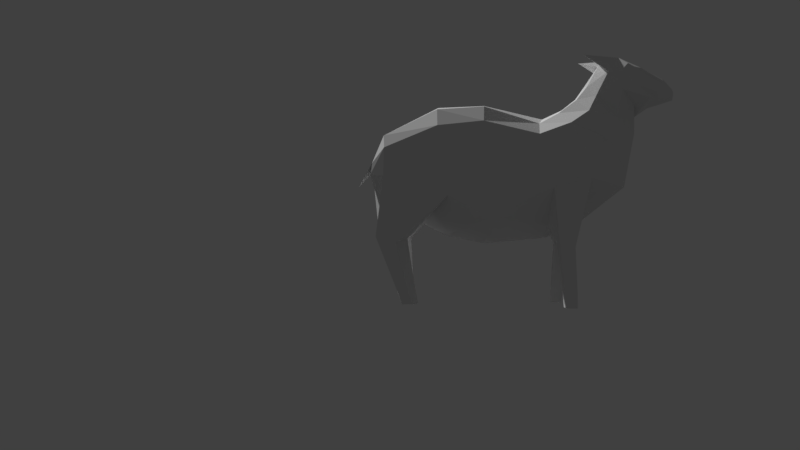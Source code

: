 # Source: Sheep_PROPER_rig_v2_no_anim.blend  (saved by Blender 2.78.0; exported with 4.5.12 LTS)
import bpy
from mathutils import Matrix  # noqa: F401  (used for matrix-valued properties, if any)

bpy.ops.wm.read_factory_settings(use_empty=True)
scene = bpy.context.scene
scene.name = 'Scene'

# ---- collections
col_collection_1 = bpy.data.collections.new('Collection 1'); scene.collection.children.link(col_collection_1)

# ---- world
world_world = bpy.data.worlds.new('World'); scene.world = world_world
world_world.color = (0.05088, 0.05088, 0.05088)
world_world.use_sun_shadow = False
world_world.sun_shadow_jitter_overblur = 0.0
world_world.cycles.sampling_method = 'MANUAL'

# ---- cameras
cam_camera_001 = bpy.data.cameras.new('Camera.001')
cam_camera_001.clip_end = 100.0
cam_camera_001.lens = 35.0
cam_camera_001.sensor_width = 32.0
cam_camera_001.sensor_height = 18.0
cam_camera_001.display_size = 2.0
cam_camera_001.dof.focus_distance = 0.0
cam_camera_001.dof.aperture_fstop = 128.0
cam_camera_001.dof.aperture_blades = 6

# ---- meshes
me_plane = bpy.data.meshes.new('Plane')
me_plane.from_pydata([(-0.6045, -2.27, -0.2926), (0.07007, -2.489, -0.2926), (-0.7496, -1.464, -0.6163), (-0.03058, -1.108, -0.6163), (-0.8425, -2.401, -0.2398), (-1.169, -1.605, -0.6939), (-1.066, -2.574, -0.1393), (-1.642, -1.722, -0.1859), (-1.2, -2.743, -0.08626), (-1.753, -2.141, -0.2142), (0.6502, -2.461, -0.2926), (0.4855, -1.419, -0.6163), (1.325, -2.151, -0.2107), (1.447, -1.444, -0.0872), (1.478, -1.81, -0.1668), (-1.347, -3.013, -0.06506), (-1.775, -2.512, -0.1039), (-1.584, -3.092, -0.1015), (-1.944, -2.575, -0.2638), (-2.113, -2.822, -0.09621), (-2.056, -2.58, -0.1447), (-2.228, -2.703, -0.06695), (-2.215, -2.602, -0.06695), (-0.5951, -2.119, -0.5563), (0.07007, -2.285, -0.5563), (-0.9697, -2.253, -0.5563), (-1.19, -2.409, -0.4194), (-1.289, -2.603, -0.2926), (0.6313, -2.235, -0.5563), (1.302, -1.989, -0.3697), (1.499, -1.669, -0.1629), (-1.436, -2.899, -0.2926), (-1.603, -2.921, -0.2926), (-2.101, -2.757, -0.1663), (-2.225, -2.657, -0.06695), (0.07007, -1.767, -0.7119), (0.7145, -1.786, -0.6476), (1.312, -1.619, -0.3867), (-0.6709, -1.722, -0.735), (-1.111, -1.897, -0.7409), (-1.431, -2.055, -0.3965), (-1.526, -2.332, -0.2926), (-1.609, -2.678, -0.2926), (-1.804, -2.715, -0.2926), (-2.078, -2.658, -0.1663), (-2.22, -2.629, -0.06695), (-1.132, -3.102, -0.298), (-1.848, -2.957, -0.1434), (-2.107, -2.789, -0.1663), (-1.677, -3.004, -0.2281), (-1.786, -2.88, -0.2553), (-1.757, -2.966, -0.1981), (-1.09, -1.393, -0.2326), (-0.7271, -1.006, -0.2736), (1.143, -0.8045, -0.4868), (1.021, -0.8546, -0.2717), (1.4, -0.8847, -0.4228), (1.384, -0.9908, -0.2612), (1.038, -0.05065, -0.4569), (0.9718, -0.05072, -0.3736), (1.138, -0.05632, -0.4011), (1.172, -0.04591, -0.3496), (-0.8378, -0.7722, -0.5331), (-1.021, -0.7609, -0.5114), (-0.9999, -0.7909, -0.36), (-0.8187, -0.799, -0.3499), (-0.7973, -0.03198, -0.4861), (-0.9335, -0.02033, -0.501), (-0.9169, -0.02417, -0.3561), (-0.7826, -0.03541, -0.3486), (-0.7863, -0.2156, -0.3426), (-0.8023, -0.2119, -0.4914), (-0.9496, -0.1993, -0.4939), (-0.9317, -0.2034, -0.3507), (1.073, -0.1928, -0.4648), (0.9946, -0.2027, -0.3536), (1.206, -0.1914, -0.4073), (1.229, -0.2301, -0.3324), (-0.6547, -2.352, -4.242e-12), (0.07007, -2.532, -2.075e-12), (-0.6824, -0.8671, -2.045e-11), (0.07007, -0.7962, -1.519e-11), (-0.8971, -2.464, -6.658e-12), (-1.027, -0.9904, -3.553e-15), (-1.066, -2.597, -7.418e-12), (-1.665, -1.498, -7.446e-12), (-1.167, -2.743, -8.143e-12), (-1.776, -2.105, -9.834e-12), (0.6502, -2.515, -1.563e-13), (0.5592, -0.8974, -4.615e-12), (1.297, -2.172, 2.16e-12), (1.319, -1.291, 2.657e-12), (1.67, -1.515, 2.629e-12), (1.417, -1.574, 2.643e-12), (-1.347, -3.013, -9.592e-12), (-1.781, -2.363, -1.109e-11), (-1.584, -3.092, -1.222e-11), (-1.944, -2.477, -1.267e-11), (-2.113, -2.822, -1.332e-11), (-2.056, -2.51, -1.296e-11), (-2.258, -2.678, -1.257e-11), (-2.248, -2.571, -1.255e-11), (-0.6045, -2.27, 0.2926), (0.07007, -2.489, 0.2926), (-0.7654, -1.479, 0.6163), (-0.03058, -1.108, 0.6163), (-0.8425, -2.401, 0.2398), (-1.193, -1.585, 0.6939), (-1.066, -2.574, 0.1393), (-1.642, -1.722, 0.1859), (-1.2, -2.743, 0.08626), (-1.753, -2.141, 0.2142), (0.6502, -2.461, 0.2926), (0.4963, -1.388, 0.6163), (1.325, -2.151, 0.2107), (1.456, -1.465, 0.0872), (1.478, -1.81, 0.1668), (-1.347, -3.013, 0.06506), (-1.775, -2.512, 0.1039), (-1.584, -3.092, 0.1015), (-1.944, -2.575, 0.2638), (-2.113, -2.822, 0.09621), (-2.056, -2.58, 0.1447), (-2.228, -2.703, 0.06695), (-2.215, -2.602, 0.06695), (-0.5951, -1.978, -4.299e-12), (0.07007, -2.144, -1.322e-12), (-0.9697, -2.112, -2.217e-12), (-1.19, -2.312, -3.119e-12), (-1.289, -2.603, -4.015e-12), (0.6313, -2.094, 1.968e-12), (1.302, -1.989, 2.252e-12), (1.441, -1.753, 2.21e-12), (-1.436, -2.899, -7.304e-12), (-1.659, -2.964, -1.317e-11), (-2.101, -2.757, -1.377e-11), (-2.258, -2.626, -1.261e-11), (-0.5951, -2.119, 0.5563), (0.07007, -2.285, 0.5563), (-0.9697, -2.253, 0.5563), (-1.19, -2.409, 0.4194), (-1.289, -2.603, 0.2926), (0.6313, -2.235, 0.5563), (1.302, -1.989, 0.3697), (1.499, -1.669, 0.1629), (-1.436, -2.899, 0.2926), (-1.603, -2.921, 0.2926), (-2.101, -2.757, 0.1663), (-2.225, -2.657, 0.06695), (0.07007, -1.456, -8.946e-12), (0.5945, -1.484, 1.421e-14), (1.311, -1.633, 2.089e-12), (1.429, -1.661, 2.444e-12), (0.07007, -1.767, 0.7119), (0.7051, -1.767, 0.6476), (1.311, -1.633, 0.3867), (-0.5769, -1.411, -1.253e-11), (-1.111, -1.586, -4.299e-12), (-1.431, -1.805, -5.848e-12), (-1.526, -2.332, -6.736e-12), (-1.609, -2.678, -1.305e-11), (-1.804, -2.715, -1.467e-11), (-2.078, -2.631, -1.388e-11), (-2.253, -2.598, -1.258e-11), (-0.6709, -1.722, 0.735), (-1.111, -1.897, 0.7409), (-1.431, -2.055, 0.3965), (-1.526, -2.332, 0.2926), (-1.609, -2.678, 0.2926), (-1.804, -2.715, 0.2926), (-2.078, -2.658, 0.1663), (-2.22, -2.629, 0.06695), (-1.132, -3.102, 0.298), (-1.848, -2.957, 0.1434), (-2.107, -2.789, 0.1663), (-1.677, -3.004, 0.2281), (-1.786, -2.88, 0.2553), (-1.757, -2.966, 0.1981), (-1.098, -1.378, 0.2326), (-0.7019, -1.025, 0.2736), (1.143, -0.8045, 0.4856), (1.02, -0.8546, 0.2705), (1.4, -0.8845, 0.4216), (1.384, -0.9907, 0.26), (0.9464, -0.05473, 0.4557), (0.8801, -0.05874, 0.3724), (1.047, -0.05447, 0.3999), (1.08, -0.04207, 0.3484), (-0.8376, -0.7722, 0.5319), (-1.021, -0.7608, 0.5102), (-0.9997, -0.7909, 0.3588), (-0.8186, -0.7991, 0.3487), (-0.9119, -0.02576, 0.4849), (-1.049, -0.02647, 0.4998), (-1.032, -0.02879, 0.3549), (-0.8968, -0.02784, 0.3475), (-0.8843, -0.2076, 0.3415), (-0.9005, -0.2054, 0.4902), (-1.048, -0.2061, 0.4927), (-1.03, -0.2086, 0.3495), (0.9898, -0.1945, 0.4636), (0.9118, -0.2091, 0.3524), (1.122, -0.1853, 0.4061), (1.147, -0.2226, 0.3312)], [], [(38, 2, 3, 35), (38, 39, 5, 2), (39, 40, 7, 5), (40, 41, 9, 7), (24, 28, 10, 1), (28, 29, 12, 10), (29, 30, 14, 12), (41, 42, 16, 9), (42, 43, 18, 16), (43, 44, 20, 18), (44, 45, 22, 20), (152, 13, 93), (86, 8, 6, 84), (96, 17, 15, 94), (80, 53, 52, 83), (90, 12, 14, 92), (82, 4, 0, 78), (93, 13, 91), (79, 1, 10, 88), (97, 18, 20, 99), (89, 11, 3, 81), (98, 19, 47, 17, 96), (83, 52, 5, 7, 85), (87, 9, 16, 95), (78, 0, 1, 79), (136, 34, 21, 100), (84, 6, 4, 82), (94, 15, 8, 86), (88, 10, 12, 90), (99, 20, 22, 101), (81, 3, 2, 53, 80), (91, 13, 11, 89), (100, 21, 19, 98), (85, 7, 9, 87), (95, 16, 18, 97), (163, 45, 34, 136), (92, 14, 30, 132), (19, 21, 34, 33, 48), (51, 48, 33, 50), (32, 46, 17, 49), (8, 15, 31, 27), (37, 13, 30, 29), (36, 37, 29, 28), (35, 36, 28, 24), (6, 8, 27, 26), (4, 6, 26, 25), (0, 4, 25, 23), (0, 23, 24, 1), (3, 11, 36, 35), (11, 55, 54, 36), (101, 22, 45, 163), (132, 30, 13, 152), (33, 34, 45, 44), (32, 50, 33, 44, 43), (31, 32, 43, 42), (27, 31, 42, 41), (26, 27, 41, 40), (25, 26, 40, 39), (23, 25, 39, 38), (23, 38, 35, 24), (17, 47, 51, 49), (31, 46, 32), (15, 46, 31), (17, 46, 15), (47, 19, 48, 51), (49, 51, 50, 32), (75, 59, 58, 74), (2, 62, 65, 53), (36, 54, 56, 37), (13, 57, 55, 11), (37, 56, 57, 13), (59, 61, 60, 58), (74, 58, 60, 76), (76, 60, 61, 77), (77, 61, 59, 75), (71, 66, 69, 70), (52, 64, 63, 5), (53, 65, 64, 52), (5, 63, 62, 2), (69, 66, 67, 68), (72, 67, 66, 71), (70, 69, 68, 73), (73, 68, 67, 72), (64, 73, 72, 63), (65, 70, 73, 64), (63, 72, 71, 62), (62, 71, 70, 65), (57, 77, 75, 55), (56, 76, 77, 57), (54, 74, 76, 56), (55, 75, 74, 54), (156, 80, 81, 149), (156, 157, 83, 80), (157, 158, 85, 83), (158, 159, 87, 85), (126, 130, 88, 79), (130, 131, 90, 88), (131, 132, 92, 90), (159, 160, 95, 87), (160, 161, 97, 95), (161, 162, 99, 97), (162, 163, 101, 99), (164, 153, 105, 104), (164, 104, 107, 165), (165, 107, 109, 166), (166, 109, 111, 167), (138, 103, 112, 142), (142, 112, 114, 143), (143, 114, 116, 144), (167, 111, 118, 168), (168, 118, 120, 169), (169, 120, 122, 170), (170, 122, 124, 171), (152, 93, 115), (86, 84, 108, 110), (96, 94, 117, 119), (80, 83, 178, 179), (90, 92, 116, 114), (82, 78, 102, 106), (93, 91, 115), (79, 88, 112, 103), (97, 99, 122, 120), (89, 81, 105, 113), (98, 96, 119, 173, 121), (83, 85, 109, 107, 178), (87, 95, 118, 111), (78, 79, 103, 102), (136, 100, 123, 148), (84, 82, 106, 108), (94, 86, 110, 117), (88, 90, 114, 112), (99, 101, 124, 122), (81, 80, 179, 104, 105), (91, 89, 113, 115), (100, 98, 121, 123), (85, 87, 111, 109), (95, 97, 120, 118), (163, 136, 148, 171), (92, 132, 144, 116), (121, 174, 147, 148, 123), (177, 176, 147, 174), (146, 175, 119, 172), (110, 141, 145, 117), (155, 143, 144, 115), (154, 142, 143, 155), (153, 138, 142, 154), (108, 140, 141, 110), (106, 139, 140, 108), (102, 137, 139, 106), (102, 103, 138, 137), (98, 100, 136, 135), (96, 98, 135, 134), (94, 96, 134, 133), (86, 94, 133, 129), (151, 152, 132, 131), (150, 151, 131, 130), (149, 150, 130, 126), (84, 86, 129, 128), (82, 84, 128, 127), (78, 82, 127, 125), (78, 125, 126, 79), (81, 89, 150, 149), (89, 91, 151, 150), (91, 93, 152, 151), (105, 153, 154, 113), (113, 154, 180, 181), (101, 163, 171, 124), (132, 152, 115, 144), (147, 170, 171, 148), (146, 169, 170, 147, 176), (145, 168, 169, 146), (141, 167, 168, 145), (140, 166, 167, 141), (139, 165, 166, 140), (137, 164, 165, 139), (137, 138, 153, 164), (135, 136, 163, 162), (134, 135, 162, 161), (133, 134, 161, 160), (129, 133, 160, 159), (128, 129, 159, 158), (127, 128, 158, 157), (125, 127, 157, 156), (125, 156, 149, 126), (119, 175, 177, 173), (145, 146, 172), (117, 145, 172), (119, 117, 172), (173, 177, 174, 121), (175, 146, 176, 177), (201, 200, 184, 185), (104, 179, 191, 188), (154, 155, 182, 180), (115, 113, 181, 183), (155, 115, 183, 182), (185, 184, 186, 187), (200, 202, 186, 184), (202, 203, 187, 186), (203, 201, 185, 187), (197, 196, 195, 192), (178, 107, 189, 190), (179, 178, 190, 191), (107, 104, 188, 189), (195, 194, 193, 192), (198, 197, 192, 193), (196, 199, 194, 195), (199, 198, 193, 194), (190, 189, 198, 199), (191, 190, 199, 196), (189, 188, 197, 198), (188, 191, 196, 197), (183, 181, 201, 203), (182, 183, 203, 202), (180, 182, 202, 200), (181, 180, 200, 201)])
_uv = me_plane.uv_layers.new(name='UVMap')
_uv.uv.foreach_set('vector', [0.2786, 0.8986, 0.2786, 0.8986, 0.2786, 0.8986, 0.2786, 0.8986, 0.2589, 0.9651, 0.2589, 0.9651, 0.2589, 0.9651, 0.2589, 0.9651, 0.2786, 0.8986, 0.2786, 0.8986, 0.2786, 0.8986, 0.2786, 0.8986, 0.2786, 0.8986, 0.2786, 0.8986, 0.2786, 0.8986, 0.2786, 0.8986, 0.281, 0.9823, 0.281, 0.9823, 0.281, 0.9823, 0.281, 0.9823, 0.2786, 0.8986, 0.2786, 0.8986, 0.2786, 0.8986, 0.2786, 0.8986, 0.281, 0.9823, 0.281, 0.9823, 0.281, 0.9823, 0.281, 0.9823, 0.2786, 0.8986, 0.2786, 0.8986, 0.2786, 0.8986, 0.2786, 0.8986, 0.2786, 0.8986, 0.2786, 0.8986, 0.2786, 0.8986, 0.2786, 0.8986, 0.2786, 0.8986, 0.2786, 0.8986, 0.2786, 0.8986, 0.2786, 0.8986, 0.2121, 0.911, 0.2121, 0.911, 0.2121, 0.911, 0.2121, 0.911, 0.2786, 0.8986, 0.2786, 0.8986, 0.2786, 0.8986, 0.2786, 0.8986, 0.2786, 0.8986, 0.2786, 0.8986, 0.2786, 0.8986, 0.2786, 0.8986, 0.2786, 0.8986, 0.2786, 0.8986, 0.2786, 0.8986, 0.2195, 0.9774, 0.2195, 0.9774, 0.2195, 0.9774, 0.2195, 0.9774, 0.3622, 0.8986, 0.3622, 0.8986, 0.3622, 0.8986, 0.3622, 0.8986, 0.2786, 0.8986, 0.2786, 0.8986, 0.2786, 0.8986, 0.2786, 0.8986, 0.2786, 0.8986, 0.2786, 0.8986, 0.2786, 0.8986, 0.2786, 0.8986, 0.2786, 0.8986, 0.2786, 0.8986, 0.2786, 0.8986, 0.2786, 0.8986, 0.2786, 0.8986, 0.2786, 0.8986, 0.2786, 0.8986, 0.2195, 0.9774, 0.2195, 0.9774, 0.2195, 0.9774, 0.2195, 0.9774, 0.2786, 0.8986, 0.2786, 0.8986, 0.2786, 0.8986, 0.2786, 0.8986, 0.2786, 0.8986, 0.2195, 0.9774, 0.2195, 0.9774, 0.2195, 0.9774, 0.2195, 0.9774, 0.2195, 0.9774, 0.2786, 0.8986, 0.2786, 0.8986, 0.2786, 0.8986, 0.2786, 0.8986, 0.281, 0.9823, 0.281, 0.9823, 0.281, 0.9823, 0.281, 0.9823, 0.2121, 0.911, 0.2121, 0.911, 0.2121, 0.911, 0.2121, 0.911, 0.281, 0.9823, 0.281, 0.9823, 0.281, 0.9823, 0.281, 0.9823, 0.2786, 0.8986, 0.2786, 0.8986, 0.2786, 0.8986, 0.2786, 0.8986, 0.281, 0.9823, 0.281, 0.9823, 0.281, 0.9823, 0.281, 0.9823, 0.2121, 0.911, 0.2121, 0.911, 0.2121, 0.911, 0.2121, 0.911, 0.2195, 0.9774, 0.2195, 0.9774, 0.2195, 0.9774, 0.2195, 0.9774, 0.2195, 0.9774, 0.2195, 0.9774, 0.2195, 0.9774, 0.2195, 0.9774, 0.2195, 0.9774, 0.2121, 0.911, 0.2121, 0.911, 0.2121, 0.911, 0.2121, 0.911, 0.2786, 0.8986, 0.2786, 0.8986, 0.2786, 0.8986, 0.2786, 0.8986, 0.2786, 0.8986, 0.2786, 0.8986, 0.2786, 0.8986, 0.2786, 0.8986, 0.2121, 0.911, 0.2121, 0.911, 0.2121, 0.911, 0.2121, 0.911, 0.3622, 0.8986, 0.3622, 0.8986, 0.3622, 0.8986, 0.3622, 0.8986, 0.2121, 0.911, 0.2121, 0.911, 0.2121, 0.911, 0.2121, 0.911, 0.2121, 0.911, 0.2786, 0.8986, 0.2786, 0.8986, 0.2786, 0.8986, 0.2786, 0.8986, 0.2761, 0.9799, 0.2761, 0.9799, 0.2761, 0.9799, 0.2761, 0.9799, 0.281, 0.9823, 0.281, 0.9823, 0.281, 0.9823, 0.281, 0.9823, 0.2786, 0.8986, 0.2786, 0.8986, 0.2786, 0.8986, 0.2786, 0.8986, 0.281, 0.9823, 0.281, 0.9823, 0.281, 0.9823, 0.281, 0.9823, 0.2786, 0.8986, 0.2786, 0.8986, 0.2786, 0.8986, 0.2786, 0.8986, 0.2786, 0.8986, 0.2786, 0.8986, 0.2786, 0.8986, 0.2786, 0.8986, 0.2786, 0.8986, 0.2786, 0.8986, 0.2786, 0.8986, 0.2786, 0.8986, 0.281, 0.9823, 0.281, 0.9823, 0.281, 0.9823, 0.281, 0.9823, 0.2786, 0.8986, 0.2786, 0.8986, 0.2786, 0.8986, 0.2786, 0.8986, 0.2589, 0.9651, 0.2589, 0.9651, 0.2589, 0.9651, 0.2589, 0.9651, 0.2786, 0.8986, 0.2786, 0.8986, 0.2786, 0.8986, 0.2786, 0.8986, 0.2121, 0.911, 0.2121, 0.911, 0.2121, 0.911, 0.2121, 0.911, 0.2786, 0.8986, 0.2786, 0.8986, 0.2786, 0.8986, 0.2786, 0.8986, 0.2121, 0.911, 0.2121, 0.911, 0.2121, 0.911, 0.2121, 0.911, 0.2786, 0.8986, 0.2786, 0.8986, 0.2786, 0.8986, 0.2786, 0.8986, 0.2786, 0.8986, 0.2786, 0.8986, 0.2786, 0.8986, 0.2786, 0.8986, 0.2786, 0.8986, 0.2786, 0.8986, 0.2786, 0.8986, 0.2786, 0.8986, 0.2786, 0.8986, 0.281, 0.9823, 0.281, 0.9823, 0.281, 0.9823, 0.281, 0.9823, 0.281, 0.9823, 0.281, 0.9823, 0.281, 0.9823, 0.281, 0.9823, 0.2786, 0.8986, 0.2786, 0.8986, 0.2786, 0.8986, 0.2786, 0.8986, 0.281, 0.9823, 0.281, 0.9823, 0.281, 0.9823, 0.281, 0.9823, 0.2786, 0.8986, 0.2786, 0.8986, 0.2786, 0.8986, 0.2786, 0.8986, 0.2786, 0.8986, 0.2786, 0.8986, 0.2786, 0.8986, 0.2786, 0.8986, 0.2786, 0.8986, 0.2786, 0.8986, 0.2786, 0.8986, 0.2786, 0.8986, 0.2786, 0.8986, 0.2786, 0.8986, 0.2786, 0.8986, 0.2786, 0.8986, 0.2786, 0.8986, 0.3352, 0.906, 0.3352, 0.906, 0.3352, 0.906, 0.3352, 0.906, 0.3376, 0.906, 0.3376, 0.906, 0.3376, 0.906, 0.3376, 0.906, 0.2786, 0.8986, 0.2786, 0.8986, 0.2786, 0.8986, 0.2786, 0.8986, 0.2786, 0.8986, 0.2786, 0.8986, 0.2786, 0.8986, 0.2786, 0.8986, 0.2786, 0.8986, 0.2786, 0.8986, 0.2786, 0.8986, 0.2786, 0.8986, 0.2786, 0.8986, 0.2786, 0.8986, 0.2786, 0.8986, 0.2786, 0.8986, 0.3376, 0.906, 0.3376, 0.906, 0.3376, 0.906, 0.3376, 0.906, 0.3376, 0.906, 0.3376, 0.906, 0.3376, 0.906, 0.3376, 0.906, 0.3376, 0.906, 0.3376, 0.906, 0.3376, 0.906, 0.3376, 0.906, 0.3376, 0.906, 0.3376, 0.906, 0.3376, 0.906, 0.3376, 0.906, 0.3376, 0.906, 0.3376, 0.906, 0.3376, 0.906, 0.3376, 0.906, 0.2786, 0.8986, 0.2786, 0.8986, 0.2786, 0.8986, 0.2786, 0.8986, 0.2786, 0.8986, 0.2786, 0.8986, 0.2786, 0.8986, 0.2786, 0.8986, 0.2786, 0.8986, 0.2786, 0.8986, 0.2786, 0.8986, 0.2786, 0.8986, 0.3376, 0.906, 0.3376, 0.906, 0.3376, 0.906, 0.3376, 0.906, 0.3376, 0.906, 0.3376, 0.906, 0.3376, 0.906, 0.3376, 0.906, 0.3376, 0.906, 0.3376, 0.906, 0.3376, 0.906, 0.3376, 0.906, 0.3376, 0.906, 0.3376, 0.906, 0.3376, 0.906, 0.3376, 0.906, 0.2786, 0.8986, 0.2786, 0.8986, 0.2786, 0.8986, 0.2786, 0.8986, 0.2786, 0.8986, 0.2786, 0.8986, 0.2786, 0.8986, 0.2786, 0.8986, 0.2786, 0.8986, 0.2786, 0.8986, 0.2786, 0.8986, 0.2786, 0.8986, 0.2786, 0.8986, 0.2786, 0.8986, 0.2786, 0.8986, 0.2786, 0.8986, 0.2786, 0.8986, 0.2786, 0.8986, 0.2786, 0.8986, 0.2786, 0.8986, 0.2786, 0.8986, 0.2786, 0.8986, 0.2786, 0.8986, 0.2786, 0.8986, 0.2786, 0.8986, 0.2786, 0.8986, 0.2786, 0.8986, 0.2786, 0.8986, 0.2786, 0.8986, 0.2786, 0.8986, 0.2786, 0.8986, 0.2786, 0.8986, 0.2786, 0.8986, 0.2786, 0.8986, 0.2786, 0.8986, 0.2786, 0.8986, 0.2786, 0.8986, 0.2786, 0.8986, 0.2786, 0.8986, 0.2786, 0.8986, 0.2786, 0.8986, 0.2786, 0.8986, 0.2786, 0.8986, 0.2786, 0.8986, 0.2786, 0.8986, 0.2786, 0.8986, 0.2786, 0.8986, 0.2786, 0.8986, 0.2786, 0.8986, 0.2786, 0.8986, 0.2786, 0.8986, 0.2786, 0.8986, 0.2786, 0.8986, 0.2786, 0.8986, 0.2786, 0.8986, 0.2786, 0.8986, 0.2786, 0.8986, 0.2786, 0.8986, 0.2786, 0.8986, 0.2786, 0.8986, 0.2786, 0.8986, 0.2786, 0.8986, 0.2786, 0.8986, 0.2786, 0.8986, 0.2786, 0.8986, 0.2786, 0.8986, 0.2786, 0.8986, 0.2786, 0.8986, 0.2786, 0.8986, 0.2786, 0.8986, 0.2786, 0.8986, 0.2786, 0.8986, 0.2121, 0.911, 0.2121, 0.911, 0.2121, 0.911, 0.2121, 0.911, 0.2786, 0.9602, 0.2786, 0.9602, 0.2786, 0.9602, 0.2786, 0.9602, 0.2786, 0.8986, 0.2786, 0.8986, 0.2786, 0.8986, 0.2786, 0.8986, 0.2786, 0.9602, 0.2786, 0.9602, 0.2786, 0.9602, 0.2786, 0.9602, 0.2786, 0.8986, 0.2786, 0.8986, 0.2786, 0.8986, 0.2786, 0.8986, 0.2786, 0.8986, 0.2786, 0.8986, 0.2786, 0.8986, 0.2786, 0.8986, 0.2786, 0.9602, 0.2786, 0.9602, 0.2786, 0.9602, 0.2786, 0.9602, 0.2786, 0.8986, 0.2786, 0.8986, 0.2786, 0.8986, 0.2786, 0.8986, 0.2786, 0.8986, 0.2786, 0.8986, 0.2786, 0.8986, 0.2786, 0.8986, 0.2786, 0.8986, 0.2786, 0.8986, 0.2786, 0.8986, 0.2786, 0.8986, 0.2786, 0.8986, 0.2786, 0.8986, 0.2786, 0.8986, 0.2786, 0.8986, 0.2121, 0.911, 0.2121, 0.911, 0.2121, 0.911, 0.2121, 0.911, 0.2786, 0.8986, 0.2786, 0.8986, 0.2786, 0.8986, 0.2786, 0.9602, 0.2786, 0.9602, 0.2786, 0.9602, 0.2786, 0.9602, 0.2786, 0.8986, 0.2786, 0.8986, 0.2786, 0.8986, 0.2786, 0.8986, 0.2195, 0.9774, 0.2195, 0.9774, 0.2195, 0.9774, 0.2195, 0.9774, 0.3622, 0.8986, 0.3622, 0.8986, 0.3622, 0.8986, 0.3622, 0.8986, 0.2786, 0.9602, 0.2786, 0.9602, 0.2786, 0.9602, 0.2786, 0.9602, 0.2786, 0.8986, 0.2786, 0.8986, 0.2786, 0.8986, 0.2786, 0.9602, 0.2786, 0.9602, 0.2786, 0.9602, 0.2786, 0.9602, 0.2786, 0.8986, 0.2786, 0.8986, 0.2786, 0.8986, 0.2786, 0.8986, 0.2195, 0.9774, 0.2195, 0.9774, 0.2195, 0.9774, 0.2195, 0.9774, 0.2786, 0.8986, 0.2786, 0.8986, 0.2786, 0.8986, 0.2786, 0.8986, 0.2786, 0.8986, 0.2195, 0.9774, 0.2195, 0.9774, 0.2195, 0.9774, 0.2195, 0.9774, 0.2195, 0.9774, 0.2786, 0.8986, 0.2786, 0.8986, 0.2786, 0.8986, 0.2786, 0.8986, 0.2786, 0.8986, 0.2786, 0.8986, 0.2786, 0.8986, 0.2786, 0.8986, 0.2121, 0.911, 0.2121, 0.911, 0.2121, 0.911, 0.2121, 0.911, 0.2786, 0.8986, 0.2786, 0.8986, 0.2786, 0.8986, 0.2786, 0.8986, 0.2786, 0.8986, 0.2786, 0.8986, 0.2786, 0.8986, 0.2786, 0.8986, 0.2786, 0.8986, 0.2786, 0.8986, 0.2786, 0.8986, 0.2786, 0.8986, 0.2121, 0.911, 0.2121, 0.911, 0.2121, 0.911, 0.2121, 0.911, 0.2195, 0.9774, 0.2195, 0.9774, 0.2195, 0.9774, 0.2195, 0.9774, 0.2195, 0.9774, 0.2195, 0.9774, 0.2195, 0.9774, 0.2195, 0.9774, 0.2195, 0.9774, 0.2121, 0.911, 0.2121, 0.911, 0.2121, 0.911, 0.2121, 0.911, 0.2786, 0.8986, 0.2786, 0.8986, 0.2786, 0.8986, 0.2786, 0.8986, 0.2786, 0.8986, 0.2786, 0.8986, 0.2786, 0.8986, 0.2786, 0.8986, 0.2121, 0.911, 0.2121, 0.911, 0.2121, 0.911, 0.2121, 0.911, 0.3622, 0.8986, 0.3622, 0.8986, 0.3622, 0.8986, 0.3622, 0.8986, 0.2244, 0.911, 0.2244, 0.911, 0.2244, 0.911, 0.2244, 0.911, 0.2244, 0.911, 0.2786, 0.8986, 0.2786, 0.8986, 0.2786, 0.8986, 0.2786, 0.8986, 0.2761, 0.9799, 0.2761, 0.9799, 0.2761, 0.9799, 0.2761, 0.9799, 0.2786, 0.9602, 0.2786, 0.9602, 0.2786, 0.9602, 0.2786, 0.9602, 0.2786, 0.9602, 0.2786, 0.9602, 0.2786, 0.9602, 0.2786, 0.9602, 0.2786, 0.8986, 0.2786, 0.8986, 0.2786, 0.8986, 0.2786, 0.8986, 0.2786, 0.9602, 0.2786, 0.9602, 0.2786, 0.9602, 0.2786, 0.9602, 0.2786, 0.8986, 0.2786, 0.8986, 0.2786, 0.8986, 0.2786, 0.8986, 0.2786, 0.9602, 0.2786, 0.9602, 0.2786, 0.9602, 0.2786, 0.9602, 0.2786, 0.8986, 0.2786, 0.8986, 0.2786, 0.8986, 0.2786, 0.8986, 0.2786, 0.9602, 0.2786, 0.9602, 0.2786, 0.9602, 0.2786, 0.9602, 0.2121, 0.911, 0.2121, 0.911, 0.2121, 0.911, 0.2121, 0.911, 0.2786, 0.8986, 0.2786, 0.8986, 0.2786, 0.8986, 0.2786, 0.8986, 0.2786, 0.8986, 0.2786, 0.8986, 0.2786, 0.8986, 0.2786, 0.8986, 0.2786, 0.8986, 0.2786, 0.8986, 0.2786, 0.8986, 0.2786, 0.8986, 0.2786, 0.8986, 0.2786, 0.8986, 0.2786, 0.8986, 0.2786, 0.8986, 0.2786, 0.8986, 0.2786, 0.8986, 0.2786, 0.8986, 0.2786, 0.8986, 0.2786, 0.8986, 0.2786, 0.8986, 0.2786, 0.8986, 0.2786, 0.8986, 0.2786, 0.8986, 0.2786, 0.8986, 0.2786, 0.8986, 0.2786, 0.8986, 0.2786, 0.8986, 0.2786, 0.8986, 0.2786, 0.8986, 0.2786, 0.8986, 0.2786, 0.8986, 0.2786, 0.8986, 0.2786, 0.8986, 0.2786, 0.8986, 0.2786, 0.8986, 0.2786, 0.8986, 0.2786, 0.8986, 0.2786, 0.8986, 0.2786, 0.8986, 0.2786, 0.8986, 0.2786, 0.8986, 0.2786, 0.8986, 0.2786, 0.8986, 0.2786, 0.8986, 0.2786, 0.8986, 0.2786, 0.8986, 0.2786, 0.8986, 0.2786, 0.8986, 0.2786, 0.8986, 0.2786, 0.8986, 0.2786, 0.8986, 0.2786, 0.8986, 0.2786, 0.8986, 0.2786, 0.8986, 0.2786, 0.8986, 0.2786, 0.8986, 0.2786, 0.8986, 0.2786, 0.8986, 0.2121, 0.911, 0.2121, 0.911, 0.2121, 0.911, 0.2121, 0.911, 0.2786, 0.8986, 0.2786, 0.8986, 0.2786, 0.8986, 0.2786, 0.8986, 0.2121, 0.911, 0.2121, 0.911, 0.2121, 0.911, 0.2121, 0.911, 0.2786, 0.8986, 0.2786, 0.8986, 0.2786, 0.8986, 0.2786, 0.8986, 0.2786, 0.8986, 0.2786, 0.8986, 0.2786, 0.8986, 0.2786, 0.8986, 0.2786, 0.8986, 0.2786, 0.8986, 0.2786, 0.8986, 0.2786, 0.8986, 0.2786, 0.8986, 0.2786, 0.9602, 0.2786, 0.9602, 0.2786, 0.9602, 0.2786, 0.9602, 0.2786, 0.8986, 0.2786, 0.8986, 0.2786, 0.8986, 0.2786, 0.8986, 0.2786, 0.9602, 0.2786, 0.9602, 0.2786, 0.9602, 0.2786, 0.9602, 0.2786, 0.8986, 0.2786, 0.8986, 0.2786, 0.8986, 0.2786, 0.8986, 0.2121, 0.911, 0.2121, 0.911, 0.2121, 0.911, 0.2121, 0.911, 0.2786, 0.8986, 0.2786, 0.8986, 0.2786, 0.8986, 0.2786, 0.8986, 0.2786, 0.8986, 0.2786, 0.8986, 0.2786, 0.8986, 0.2786, 0.8986, 0.2786, 0.8986, 0.2786, 0.8986, 0.2786, 0.8986, 0.2786, 0.8986, 0.2786, 0.8986, 0.2786, 0.8986, 0.2786, 0.8986, 0.2786, 0.8986, 0.2786, 0.8986, 0.2786, 0.8986, 0.2786, 0.8986, 0.2786, 0.8986, 0.2786, 0.8986, 0.2786, 0.8986, 0.2786, 0.8986, 0.2786, 0.8986, 0.2786, 0.8986, 0.2786, 0.8986, 0.2786, 0.8986, 0.2786, 0.8986, 0.2786, 0.8986, 0.2786, 0.8986, 0.2786, 0.8986, 0.2786, 0.8986, 0.2786, 0.8986, 0.2786, 0.8986, 0.2786, 0.8986, 0.2786, 0.8986, 0.2786, 0.8986, 0.2786, 0.8986, 0.2786, 0.8986, 0.2786, 0.8986, 0.2786, 0.8986, 0.2786, 0.8986, 0.2786, 0.8986, 0.2786, 0.8986, 0.2786, 0.8986, 0.345, 0.9085, 0.345, 0.9085, 0.345, 0.9085, 0.345, 0.9085, 0.3376, 0.906, 0.3376, 0.906, 0.3376, 0.906, 0.3376, 0.906, 0.2786, 0.8986, 0.2786, 0.8986, 0.2786, 0.8986, 0.2786, 0.8986, 0.2786, 0.9602, 0.2786, 0.9602, 0.2786, 0.9602, 0.2786, 0.9602, 0.2786, 0.8986, 0.2786, 0.8986, 0.2786, 0.8986, 0.2786, 0.8986, 0.2786, 0.8986, 0.2786, 0.8986, 0.2786, 0.8986, 0.2786, 0.8986, 0.3376, 0.906, 0.3376, 0.906, 0.3376, 0.906, 0.3376, 0.906, 0.3376, 0.906, 0.3376, 0.906, 0.3376, 0.906, 0.3376, 0.906, 0.3376, 0.906, 0.3376, 0.906, 0.3376, 0.906, 0.3376, 0.906, 0.3376, 0.906, 0.3376, 0.906, 0.3376, 0.906, 0.3376, 0.906, 0.3376, 0.906, 0.3376, 0.906, 0.3376, 0.906, 0.3376, 0.906, 0.2786, 0.8986, 0.2786, 0.8986, 0.2786, 0.8986, 0.2786, 0.8986, 0.2786, 0.8986, 0.2786, 0.8986, 0.2786, 0.8986, 0.2786, 0.8986, 0.2786, 0.8986, 0.2786, 0.8986, 0.2786, 0.8986, 0.2786, 0.8986, 0.3376, 0.906, 0.3376, 0.906, 0.3376, 0.906, 0.3376, 0.906, 0.3376, 0.906, 0.3376, 0.906, 0.3376, 0.906, 0.3376, 0.906, 0.3376, 0.906, 0.3376, 0.906, 0.3376, 0.906, 0.3376, 0.906, 0.3376, 0.906, 0.3376, 0.906, 0.3376, 0.906, 0.3376, 0.906, 0.2786, 0.8986, 0.2786, 0.8986, 0.2786, 0.8986, 0.2786, 0.8986, 0.2786, 0.8986, 0.2786, 0.8986, 0.2786, 0.8986, 0.2786, 0.8986, 0.2786, 0.8986, 0.2786, 0.8986, 0.2786, 0.8986, 0.2786, 0.8986, 0.2786, 0.8986, 0.2786, 0.8986, 0.2786, 0.8986, 0.2786, 0.8986, 0.2786, 0.8986, 0.2786, 0.8986, 0.2786, 0.8986, 0.2786, 0.8986, 0.2786, 0.8986, 0.2786, 0.8986, 0.2786, 0.8986, 0.2786, 0.8986, 0.2786, 0.8986, 0.2786, 0.8986, 0.2786, 0.8986, 0.2786, 0.8986, 0.2786, 0.8986, 0.2786, 0.8986, 0.2786, 0.8986, 0.2786, 0.8986])
me_plane.materials.append(None)
me_plane.use_remesh_preserve_volume = False
me_plane.use_remesh_preserve_attributes = False
me_plane.use_mirror_vertex_groups = False
me_plane.update()
arm_armature = bpy.data.armatures.new('Armature')  # bones are not reproduced

# ---- objects
ob_armature = bpy.data.objects.new('Armature', arm_armature)
ob_sheep = bpy.data.objects.new('Sheep', me_plane)
ob_camera = bpy.data.objects.new('Camera', cam_camera_001)

# ---- transforms, parenting, visibility, modifiers, constraints
ob_armature.location = (0.0, 0.0, 0.0)
ob_armature.scale = (0.7507, 0.7507, 0.7507)
ob_armature.hide_viewport = True
ob_armature.lineart.crease_threshold = 0.0
ob_sheep.parent = ob_armature
ob_sheep.matrix_parent_inverse = Matrix(((1.332, 0.0, 0.0, 0.0), (0.0, 1.332, 0.0, 0.0), (0.0, 0.0, 1.332, 0.0), (0.0, 0.0, 0.0, 1.0)))
ob_sheep.location = (0.0, 0.0, 0.0)
ob_sheep.rotation_euler = (-1.571, 0.0, 0.0)
ob_sheep.lineart.crease_threshold = 0.0
_vg = ob_sheep.vertex_groups.new(name='Tail')
for _i, _w in zip([0, 1, 3, 10, 11, 12, 13, 14, 23, 24, 28, 29, 30, 35, 36, 37, 38, 54, 55, 56, 57, 78, 79, 81, 88, 89, 90, 91, 92, 93, 102, 103, 105, 112, 113, 114, 115, 116, 126, 130, 131, 132, 137, 138, 142, 143, 144, 149, 150, 151, 152, 153, 154, 155, 183], [0.02528, 0.1184, 0.02957, 0.2373, 0.05871, 0.2628, 0.05264, 0.2092, 0.02565, 0.09978, 0.1588, 0.1816, 0.1868, 0.06618, 0.07933, 0.09559, 0.001504, 0.0117, 0.02024, 0.02647, 0.03841, 0.00601, 0.1255, 1.127e-41, 0.3309, 0.03737, 0.3452, 0.04649, 0.09862, 0.1708, 0.03051, 0.1218, 4.622e-10, 0.2368, 0.0549, 0.2596, 0.09678, 0.2029, 0.1046, 0.7139, 0.425, 0.2885, 0.026, 0.1009, 0.1522, 0.1787, 0.1788, 0.1387, 0.5125, 0.2037, 0.2209, 4.171e-11, 0.0764, 0.07965, 0.02048]): _vg.add([_i], _w, 'REPLACE')
_vg = ob_sheep.vertex_groups.new(name='Body')
for _i, _w in zip([0, 1, 2, 3, 4, 5, 6, 7, 8, 9, 10, 11, 12, 14, 15, 17, 23, 24, 25, 26, 27, 28, 29, 30, 31, 32, 35, 36, 38, 39, 40, 41, 42, 46, 49, 50, 52, 53, 62, 63, 64, 65, 68, 72, 73, 78, 79, 80, 81, 82, 83, 84, 85, 86, 87, 88, 89, 90, 94, 102, 103, 105, 106, 107, 108, 109, 110, 111, 112, 113, 114, 116, 117, 125, 126, 127, 130, 131, 132, 137, 138, 139, 140, 141, 142, 143, 144, 145, 146, 149, 150, 151, 152, 153, 154, 156, 157, 158, 164, 165, 166, 167, 168, 172, 179, 188, 189, 190, 191], [0.1803, 0.2319, 0.01999, 0.05953, 0.1199, 1.764e-09, 0.06443, 0.01031, 0.0298, 0.006561, 0.1302, 0.03199, 0.0472, 0.01815, 0.02453, 0.004434, 0.1166, 0.1558, 0.07935, 0.05977, 0.04473, 0.1013, 0.03082, 0.007964, 0.0459, 0.02484, 0.08642, 0.03965, 0.06101, 0.02931, 0.023, 0.02217, 0.01726, 0.04056, 0.008813, 0.001335, 0.0, 0.0, 0.0, 0.0, 0.0, 0.0, 0.0, 0.0, 0.0, 0.2957, 0.341, 0.07991, 0.006945, 0.1189, 0.0, 0.05535, 0.008135, 0.01667, 4.065e-05, 0.1451, 0.0001857, 0.04627, 0.008917, 0.1948, 0.2411, 0.01974, 0.1308, 0.002813, 0.06924, 0.008321, 0.02926, 0.01002, 0.1312, 0.02422, 0.04614, 0.01612, 0.00898, 0.9936, 0.7466, 0.02407, 0.1121, 0.02644, 0.015, 0.1237, 0.1624, 0.08801, 0.06773, 0.04846, 0.09861, 0.02977, 0.005442, 0.01141, 0.003124, 0.5413, 0.1276, 0.01021, 0.006879, 0.07955, 0.03753, 0.2097, 0.04828, 0.01457, 0.0476, 0.04586, 0.03615, 0.02919, 0.009224, 0.01296, 0.0, 0.0, 0.0, 0.0, 0.0]): _vg.add([_i], _w, 'REPLACE')
_vg = ob_sheep.vertex_groups.new(name='Neck')
for _i, _w in zip([0, 1, 2, 3, 4, 5, 6, 7, 8, 9, 10, 11, 13, 15, 16, 17, 18, 19, 20, 21, 22, 23, 24, 25, 26, 27, 28, 29, 31, 32, 33, 34, 35, 37, 38, 39, 40, 41, 42, 43, 44, 45, 46, 47, 48, 49, 50, 51, 52, 53, 55, 62, 65, 66, 67, 68, 69, 70, 71, 72, 73, 78, 79, 80, 82, 83, 84, 85, 86, 87, 88, 91, 93, 94, 95, 96, 97, 98, 99, 100, 101, 102, 103, 104, 106, 107, 108, 109, 110, 111, 112, 115, 117, 118, 119, 120, 121, 122, 123, 124, 125, 126, 127, 128, 129, 130, 133, 134, 135, 136, 137, 138, 139, 140, 141, 142, 143, 145, 146, 147, 148, 149, 150, 153, 155, 156, 157, 158, 159, 160, 161, 162, 163, 164, 165, 166, 167, 168, 169, 170, 171, 172, 173, 174, 175, 176, 177, 178, 179, 180, 181, 182, 183, 189, 190, 191, 202, 203], [9.459e-09, 1.671e-05, 0.08218, 0.0, 0.2908, 0.08102, 0.397, 0.08248, 0.4361, 0.08247, 0.02405, 0.0, 0.0, 1.189e-24, 0.08144, 5.05e-15, 8.887e-33, 0.0001591, 1.218e-33, 0.0004341, 4.315e-07, 0.08247, 0.008867, 0.05378, 0.2324, 0.292, 0.02143, 0.0, 1.647e-11, 6.045e-12, 6.277e-05, 0.0001791, 0.04988, 0.0, 0.08247, 0.08247, 0.2055, 0.199, 3.867e-05, 2.81e-14, 2.795e-16, 1.026e-05, 3.396e-07, 7.736e-10, 2.817e-05, 1.623e-16, 2.189e-15, 1.972e-18, 0.03671, 0.07888, 0.0, 0.0, 0.04325, 0.0, 0.0, 0.0, 0.0, 0.0, 0.0, 0.06653, 0.0, 0.09885, 9.672e-06, 0.0, 0.4471, 0.07218, 0.5195, 0.08247, 0.5239, 0.08247, 0.009069, 0.0, 0.0, 1.48e-21, 0.08247, 2.006e-10, 0.08078, 0.009495, 7.584e-22, 0.000229, 1.989e-08, 4.641e-05, 3.194e-08, 0.08246, 0.3202, 0.1878, 0.424, 0.08259, 0.4525, 0.08247, 0.0006876, 0.0, 4.556e-17, 0.02048, 2.669e-07, 0.08247, 0.002137, 2.213e-20, 0.00108, 8.514e-11, 0.0, 0.0, 0.9271, 0.7959, 0.9988, 0.0, 6.892e-17, 7.152e-06, 2.346e-05, 1.012e-06, 0.08247, 1.163e-09, 0.08248, 0.2062, 0.2062, 2.682e-05, 0.0, 5.244e-13, 1.457e-12, 1.59e-11, 3.957e-06, 0.0, 0.0, 5.084e-07, 0.0, 0.0, 0.03605, 0.08259, 0.4859, 1.218e-09, 2.033e-08, 4.214e-21, 1.196e-07, 0.02843, 0.3504, 0.1291, 0.08247, 3.577e-07, 4.071e-18, 1.896e-12, 1.715e-08, 0.04936, 7.756e-08, 2.113e-08, 1.115e-07, 1.228e-09, 2.489e-06, 0.08117, 0.04337, 0.0, 0.0, 0.0, 0.0, 0.0, 0.0, 0.0, 0.0, 0.0]): _vg.add([_i], _w, 'REPLACE')
_vg = ob_sheep.vertex_groups.new(name='Head')
for _i, _w in zip([0, 1, 2, 3, 4, 5, 6, 7, 8, 9, 10, 11, 12, 13, 14, 15, 16, 17, 18, 19, 20, 21, 22, 23, 24, 25, 26, 27, 28, 29, 30, 31, 32, 33, 34, 35, 36, 37, 38, 39, 40, 41, 42, 43, 44, 45, 46, 47, 48, 49, 50, 51, 52, 53, 54, 55, 56, 57, 58, 59, 60, 61, 62, 63, 64, 65, 66, 67, 68, 69, 70, 71, 72, 73, 74, 75, 76, 77, 78, 79, 80, 81, 82, 83, 84, 85, 86, 87, 88, 89, 90, 91, 92, 93, 94, 95, 96, 97, 98, 99, 100, 101, 102, 103, 104, 105, 106, 107, 108, 109, 110, 111, 112, 113, 114, 115, 116, 117, 118, 119, 120, 121, 122, 123, 124, 125, 126, 127, 128, 129, 130, 131, 132, 133, 134, 135, 136, 137, 138, 139, 140, 141, 142, 143, 144, 145, 146, 147, 148, 149, 150, 151, 152, 153, 154, 155, 156, 157, 158, 159, 160, 161, 162, 163, 164, 165, 166, 167, 168, 169, 170, 171, 172, 173, 174, 175, 176, 177, 178, 179, 180, 181, 182, 183, 184, 185, 188, 189, 190, 191, 194, 195, 196, 200, 201, 203], [1.399e-14, 5.986e-12, 2.572e-09, 8.735e-09, 1.949e-13, 8.495e-10, 1.609e-22, 2.118e-06, 0.3948, 1.275e-13, 2.566e-08, 0.001791, 0.0, 0.0, 0.0, 0.5195, 0.5953, 0.6173, 0.6753, 0.797, 0.7314, 0.7906, 0.782, 2.45e-17, 3.947e-11, 1.433e-25, 4.103e-24, 0.006542, 2.786e-09, 0.0, 0.0, 0.5317, 0.5829, 0.7588, 0.787, 3.402e-14, 0.02062, 0.0, 1.03e-05, 3.315e-12, 2.566e-20, 5.928e-20, 0.5557, 0.6312, 0.7408, 0.7844, 0.5005, 0.6955, 0.7662, 0.6227, 0.6452, 0.6536, 1.717e-13, 5.508e-08, 0.0, 0.0, 0.0, 0.0, 0.0, 0.0, 0.0, 0.0, 1.089e-10, 1.52e-10, 9.216e-13, 0.002258, 0.0, 0.0, 0.0, 0.0, 0.0, 0.0, 0.0, 0.0, 0.0, 0.0, 0.0, 0.0, 2.108e-09, 1.278e-10, 0.0, 0.0, 2.884e-14, 0.0, 4.283e-18, 4.709e-09, 0.1417, 3.054e-11, 1.076e-07, 0.0, 0.0, 0.0, 0.0, 0.0, 0.5105, 0.1071, 0.6559, 0.7102, 0.8385, 0.7709, 0.7998, 0.796, 0.0001745, 2.841e-23, 0.0, 0.0, 9.87e-22, 3.781e-10, 5.523e-17, 1.233e-07, 0.1145, 3.017e-19, 1.394e-06, 0.0, 0.0, 0.0, 0.0, 0.5154, 0.5497, 0.6139, 0.6485, 0.7933, 0.72, 0.7882, 0.7795, 0.0, 1.336e-08, 0.0, 4.397e-08, 0.0, 0.0, 0.0, 0.0, 0.5112, 0.7809, 0.8915, 0.803, 2.319e-08, 9.704e-18, 5.424e-09, 8.684e-14, 3.805e-15, 1.463e-06, 0.0, 0.0, 0.5127, 0.5658, 0.7526, 0.7848, 0.0, 0.0, 0.0, 0.0, 7.877e-09, 0.0, 0.0, 0.0, 0.0238, 1.442e-11, 2.234e-17, 0.7777, 0.9279, 0.892, 0.7999, 1.315e-06, 1.675e-09, 1.341e-20, 8.734e-30, 0.5091, 0.6011, 0.7307, 0.7819, 0.4897, 0.6884, 0.7611, 0.6116, 0.6288, 0.6427, 0.03603, 0.0, 0.0, 0.0, 0.0, 0.0, 0.0, 0.0, 0.0, 0.0, 0.0, 0.0, 0.0, 0.0, 0.0, 0.0, 0.0, 0.0]): _vg.add([_i], _w, 'REPLACE')
_vg = ob_sheep.vertex_groups.new(name='BackUpper L')
for _i, _w in zip([0, 1, 2, 3, 4, 5, 7, 10, 11, 12, 13, 14, 23, 24, 25, 26, 28, 29, 30, 35, 36, 37, 38, 39, 40, 41, 52, 53, 54, 55, 56, 57, 58, 59, 60, 61, 62, 63, 64, 65, 68, 69, 70, 71, 72, 73, 74, 75, 76, 77, 78, 79, 80, 81, 82, 83, 84, 85, 88, 89, 90, 91, 92, 93, 102, 103, 104, 105, 106, 107, 108, 109, 112, 113, 114, 115, 116, 125, 126, 127, 128, 129, 130, 131, 132, 137, 138, 139, 140, 142, 143, 144, 149, 150, 151, 152, 153, 154, 155, 156, 157, 158, 159, 164, 165, 178, 179, 180, 181, 182, 183, 188, 190, 191, 192, 193, 194, 195, 196, 197, 198, 199], [0.0, 3.812e-18, 0.0, 9.692e-08, 0.0, 0.0, 0.0, 2.95e-28, 0.001993, 1.687e-10, 4.825e-06, 5.983e-07, 0.0, 6.379e-20, 0.0, 0.0, 1.38e-05, 4.024e-08, 1.118e-05, 7.461e-13, 7.199e-06, 5.336e-10, 0.0, 0.0, 0.0, 0.0, 0.0, 0.0, 1.98e-09, 3.02e-21, 1.041e-12, 1.439e-23, 1.068e-32, 7.988e-06, 4.659e-38, 3.076e-20, 0.0, 0.0, 0.0, 0.0, 0.0, 0.0, 0.0, 0.0, 0.0, 0.0, 1.167e-31, 2.245e-16, 2.118e-37, 4.683e-17, 0.0, 1.115e-28, 0.0, 1.032e-13, 0.0, 0.0, 0.0, 0.0, 1.987e-18, 5.516e-13, 2.195e-13, 8.533e-11, 1.835e-07, 1.913e-10, 5.804e-13, 1.502e-15, 0.0, 2.293e-30, 0.0, 0.0, 0.0, 0.0, 5.251e-17, 0.09541, 1.893e-15, 0.0418, 5.417e-07, 0.0, 0.0, 0.0, 0.0, 0.0, 2.522e-09, 6.19e-10, 1.438e-07, 2.908e-12, 7.369e-05, 0.003313, 0.0, 5.254e-07, 0.1047, 0.08661, 0.0, 6.308e-10, 2.188e-10, 9.761e-11, 9.974e-09, 0.1321, 0.2143, 0.0, 0.0, 0.0, 0.0, 5.481e-06, 0.0, 0.0, 0.0, 0.04987, 0.0635, 0.0614, 0.0819, 0.0, 0.0, 0.0, 0.0, 0.0, 0.0, 0.0, 0.0, 0.0, 0.0, 0.0]): _vg.add([_i], _w, 'REPLACE')
_vg = ob_sheep.vertex_groups.new(name='BBR')
for _i, _w in zip([0, 1, 3, 10, 11, 12, 13, 14, 15, 17, 23, 24, 27, 28, 29, 30, 35, 36, 37, 38, 53, 54, 55, 56, 57, 58, 59, 60, 61, 64, 65, 70, 74, 75, 76, 77, 81, 85, 88, 89, 90, 91, 92, 93, 103, 104, 105, 107, 109, 112, 113, 114, 115, 116, 126, 130, 131, 132, 134, 137, 138, 142, 143, 144, 149, 150, 151, 152, 153, 154, 155, 156, 157, 164, 165, 178, 180, 181, 182, 183, 184, 185, 186, 187, 192, 193, 194, 195, 196, 197, 198, 199, 200, 201, 202, 203], [0.0, 0.0, 0.009107, 1.282e-33, 0.0002571, 5.384e-16, 1.252e-16, 6.853e-22, 0.0, 0.0, 0.0, 0.0, 0.0, 1.366e-11, 2.275e-20, 0.001203, 4.449e-06, 0.01161, 4.588e-08, 0.0, 0.0, 8.062e-10, 1.95e-15, 5.137e-09, 0.0001337, 0.000405, 3.03e-14, 2.597e-17, 1.371e-13, 0.0, 0.0, 0.0, 3.942e-06, 0.0001532, 4.461e-27, 3.392e-07, 8.002e-07, 0.0, 3.475e-25, 1.397e-10, 4.447e-16, 1.107e-14, 5.84e-21, 2.631e-11, 0.02515, 0.0, 3.193e-06, 0.0, 0.0, 1.865e-09, 1.058e-19, 9.975e-18, 1.072e-06, 4.63e-10, 0.0, 0.0, 1.625e-14, 2.088e-16, 0.0, 0.0, 9.047e-07, 8.902e-08, 3.49e-16, 4.122e-06, 0.0, 0.0, 7.796e-08, 2.948e-08, 3.976e-06, 1.178e-09, 3.397e-12, 0.0, 0.0, 0.0, 0.0, 0.0, 1.0, 1.0, 1.0, 1.0, 1.0, 1.0, 1.0, 1.0, 0.0, 0.0, 0.0, 0.0, 0.0, 0.0, 0.0, 0.0, 0.9999, 1.0, 1.0, 0.9999]): _vg.add([_i], _w, 'REPLACE')
_vg = ob_sheep.vertex_groups.new(name='FrontUpper R')
for _i, _w in zip([0, 1, 2, 3, 4, 5, 6, 7, 8, 9, 10, 11, 13, 14, 15, 16, 17, 18, 19, 20, 21, 22, 23, 24, 25, 26, 27, 28, 30, 31, 32, 33, 34, 35, 36, 38, 39, 40, 41, 42, 43, 44, 45, 46, 47, 48, 49, 50, 51, 52, 53, 54, 55, 56, 57, 62, 63, 64, 65, 66, 67, 68, 69, 70, 71, 72, 73, 78, 79, 80, 81, 82, 83, 84, 85, 86, 87, 89, 90, 92, 93, 94, 95, 96, 97, 98, 99, 100, 101, 102, 103, 104, 105, 106, 107, 108, 109, 110, 111, 117, 118, 119, 120, 121, 122, 123, 124, 125, 126, 128, 129, 130, 131, 132, 133, 134, 135, 136, 137, 138, 139, 140, 141, 142, 145, 146, 147, 148, 149, 150, 151, 152, 153, 156, 157, 158, 159, 160, 161, 162, 163, 164, 165, 166, 167, 168, 169, 170, 171, 172, 173, 174, 175, 176, 177, 178, 179, 181, 183, 188, 189, 190, 191, 192, 193, 194, 195, 196, 197, 198, 199], [1.097e-08, 5.316e-12, 0.3666, 0.0, 2.509e-16, 0.406, 0.006929, 3.338e-27, 1.682e-07, 9.4e-31, 0.005656, 1.884e-12, 0.0, 0.0, 6.601e-12, 2.158e-34, 1.247e-15, 1.219e-19, 1.487e-09, 1.944e-11, 2.047e-07, 5.027e-11, 0.0003738, 0.00395, 0.04764, 1.003e-06, 3.685e-06, 7.61e-07, 0.0, 1.246e-13, 1.418e-09, 1.249e-16, 8.515e-12, 1.331e-08, 4.768e-17, 0.175, 0.2948, 4.587e-07, 1.052e-27, 1.506e-25, 6.351e-13, 7.299e-19, 7.708e-13, 5.425e-06, 1.02e-06, 2.43e-13, 1.056e-12, 2.883e-13, 3.78e-10, 0.4845, 0.1803, 0.0, 0.0, 0.0, 0.0, 0.1871, 0.1938, 0.1871, 0.1704, 4.436e-07, 1.015e-14, 4.91e-06, 0.03905, 9.346e-16, 1.656e-08, 9.015e-11, 1.14e-07, 0.0002962, 6.56e-13, 2.558e-28, 1.896e-39, 0.01973, 3.583e-07, 4.783e-09, 1.167e-13, 6.506e-09, 5.26e-29, 0.0, 0.0, 0.0, 0.0, 1.091e-14, 5.573e-34, 5.288e-12, 6.823e-12, 0.0, 3.428e-07, 1.27e-07, 1.222e-07, 1.066e-08, 0.008049, 6.683e-12, 0.0007933, 0.008084, 5.488e-33, 7.212e-10, 0.0, 1.784e-10, 5.622e-31, 3.727e-16, 4.016e-22, 8.931e-11, 4.64e-10, 6.128e-08, 3.094e-06, 5.715e-12, 1.097e-14, 0.0, 0.0, 0.0, 0.0, 0.0, 0.0, 0.0, 0.0, 0.0, 0.0, 3.161e-11, 7.23e-06, 4.796e-07, 6.694e-16, 3.655e-35, 5.709e-16, 0.0, 1.745e-11, 1.434e-10, 1.592e-08, 5.56e-18, 1.231e-16, 0.0, 0.0, 0.0, 0.0, 4.181e-20, 4.672e-09, 6.3e-11, 2.915e-43, 0.0, 0.0, 0.0, 5.693e-11, 1.635e-35, 1.437e-32, 9.297e-27, 0.0, 1.699e-15, 1.006e-08, 1.035e-09, 2.963e-18, 7.31e-16, 9.881e-09, 4.316e-09, 1.357e-10, 7.949e-13, 1.259e-13, 3.361e-13, 0.02011, 0.0, 0.0, 2.066e-14, 6.323e-27, 2.777e-10, 2.485e-08, 5.058e-23, 1.145e-16, 5.454e-10, 2.376e-17, 1.87e-07, 2.893e-10, 2.559e-11, 1.533e-21]): _vg.add([_i], _w, 'REPLACE')
_vg = ob_sheep.vertex_groups.new(name='FBL')
for _i, _w in zip([0, 1, 2, 3, 4, 5, 6, 7, 8, 9, 10, 11, 13, 14, 15, 16, 17, 18, 20, 23, 24, 25, 26, 27, 28, 30, 31, 32, 35, 36, 37, 38, 39, 40, 41, 42, 43, 49, 50, 51, 52, 53, 55, 56, 57, 58, 59, 60, 61, 62, 63, 64, 65, 66, 67, 68, 69, 70, 71, 72, 73, 74, 75, 76, 77, 78, 79, 80, 81, 82, 83, 84, 85, 86, 87, 88, 89, 91, 92, 93, 94, 95, 96, 97, 99, 102, 103, 104, 105, 106, 107, 108, 109, 110, 111, 112, 113, 114, 115, 116, 117, 118, 119, 120, 122, 124, 125, 126, 127, 128, 129, 130, 132, 133, 134, 137, 138, 139, 140, 141, 142, 143, 144, 145, 146, 149, 150, 151, 152, 153, 154, 155, 156, 157, 158, 159, 160, 161, 162, 164, 165, 166, 167, 168, 169, 170, 172, 175, 176, 177, 178, 179, 181, 183, 184, 185, 186, 187, 188, 189, 190, 191, 192, 193, 194, 195, 196, 197, 198, 199, 200, 201, 202, 203], [1.342e-14, 1.314e-10, 7.605e-06, 5.811e-19, 5.033e-09, 3.503e-11, 0.0001001, 0.000516, 0.0, 5.685e-05, 1.646e-13, 4.119e-06, 0.0, 0.0, 0.0, 0.0, 0.0, 0.0, 0.0, 9.216e-10, 8.779e-09, 6.832e-17, 2.146e-06, 2.264e-09, 2.502e-05, 0.0, 0.0, 0.0, 3.006e-05, 0.0183, 0.0, 0.01268, 0.0001472, 2.214e-09, 2.2e-19, 0.0, 0.0, 0.0, 0.0, 0.0, 0.01944, 0.051, 0.0, 0.0, 0.0, 0.0, 0.0, 0.0, 0.0, 0.6842, 0.6722, 0.6627, 0.7224, 0.9468, 0.9793, 0.9395, 0.9242, 0.9106, 0.9149, 0.9709, 1.0, 0.0, 0.0, 0.0, 0.0, 0.0, 1.796e-08, 2.445e-09, 3.362e-06, 0.0, 1.827e-09, 0.0, 4.947e-25, 0.0, 2.96e-05, 0.0, 9.404e-10, 0.0, 0.0, 0.0, 0.0, 6.266e-21, 0.0, 0.0, 0.0, 2.059e-09, 5.876e-05, 5.054e-13, 1.684e-12, 1.71e-11, 3.391e-24, 0.0, 5.016e-11, 0.0, 1.001e-06, 0.0, 1.48e-12, 0.0, 0.0, 0.0, 0.0, 0.0, 0.0, 0.0, 0.0, 0.0, 0.0, 0.0, 0.0, 0.0, 0.0, 0.0, 0.0, 0.0, 0.0, 1.361e-14, 0.007187, 3.332e-16, 4.656e-29, 9.869e-22, 0.0, 0.0, 0.0, 0.0, 0.0, 6.872e-17, 0.0, 0.0, 0.0, 4.184e-14, 0.0, 0.0, 5.047e-21, 2.947e-08, 3.985e-28, 0.0, 0.0, 0.0, 0.0, 4.962e-11, 2.805e-15, 8.865e-20, 3.98e-17, 0.0, 0.0, 0.0, 0.0, 0.0, 0.0, 0.0, 1.288e-16, 6.079e-16, 0.0, 0.0, 0.0, 0.0, 0.0, 0.0, 0.000243, 1.374e-19, 4.901e-09, 1.25e-09, 3.559e-24, 1.204e-07, 4.295e-09, 1.393e-13, 1.416e-13, 1.999e-23, 3.242e-12, 3.54e-10, 0.0, 0.0, 0.0, 0.0]): _vg.add([_i], _w, 'REPLACE')
_vg = ob_sheep.vertex_groups.new(name='FrontUpper L')
for _i, _w in zip([0, 1, 2, 3, 4, 5, 6, 7, 8, 9, 10, 11, 12, 13, 14, 15, 16, 17, 18, 19, 20, 21, 22, 23, 24, 25, 26, 27, 28, 29, 30, 31, 32, 33, 34, 35, 36, 37, 38, 39, 40, 41, 42, 43, 44, 45, 46, 47, 48, 49, 50, 51, 52, 53, 54, 55, 56, 57, 63, 64, 65, 66, 67, 68, 69, 70, 71, 72, 73, 75, 77, 78, 79, 80, 81, 82, 83, 84, 85, 86, 87, 88, 89, 90, 91, 92, 93, 94, 95, 96, 97, 98, 99, 100, 101, 102, 103, 104, 105, 106, 107, 108, 109, 110, 111, 112, 113, 114, 115, 116, 117, 118, 119, 120, 121, 122, 123, 124, 125, 126, 127, 128, 129, 130, 131, 132, 133, 134, 135, 136, 137, 138, 139, 140, 141, 142, 143, 144, 145, 146, 147, 148, 149, 150, 151, 152, 153, 154, 155, 156, 157, 158, 159, 160, 161, 162, 163, 164, 165, 166, 167, 168, 169, 170, 171, 172, 173, 174, 175, 176, 177, 178, 179, 180, 181, 182, 183, 188, 189, 190, 191, 192, 193, 194, 195, 196, 197, 198, 199], [6.89e-05, 4.445e-07, 0.0005858, 2.073e-22, 5.59e-11, 0.0003842, 7.436e-16, 3.142e-08, 5.362e-10, 3.296e-07, 1.851e-09, 0.0, 0.0, 0.0, 0.0, 2.618e-27, 3.123e-31, 2.632e-05, 3.102e-22, 4.261e-16, 7.882e-15, 1.998e-09, 3.102e-09, 2.343e-05, 5.161e-14, 1.213e-06, 0.02195, 1.217e-05, 0.0, 0.0, 0.0, 4.082e-08, 6.083e-16, 1.708e-11, 1.655e-11, 0.0, 0.0, 0.0, 0.001045, 0.003759, 0.03776, 0.001379, 8.006e-06, 3.493e-15, 9.309e-10, 1.357e-09, 7.04e-21, 1.553e-13, 1.673e-13, 2.197e-16, 6.737e-13, 2.112e-19, 9.013e-05, 0.0, 0.0, 0.0, 0.0, 0.0, 0.0, 0.0, 0.0, 0.0, 0.0, 0.0, 0.0, 0.0, 0.0, 0.0, 0.0, 0.0, 0.0, 0.001238, 1.46e-16, 0.0, 8.306e-22, 0.007567, 1.025e-18, 3.138e-29, 2.596e-12, 1.678e-06, 0.0003877, 2.47e-12, 0.0, 0.0, 0.0, 0.0, 0.0, 2.45e-29, 7.125e-18, 3.331e-06, 3.18e-10, 0.0, 7.95e-12, 1.18e-09, 4.087e-14, 2.565e-06, 1.934e-08, 0.2459, 1.692e-21, 3.695e-05, 0.1645, 1.463e-12, 6.683e-07, 4.824e-07, 4.799e-10, 2.619e-11, 7.64e-05, 0.0, 0.0, 0.0, 1.434e-24, 2.395e-24, 3.538e-06, 1.296e-07, 0.0009749, 9.529e-14, 1.619e-06, 4.372e-11, 3.209e-05, 0.0, 0.0, 0.0, 0.0, 0.0, 0.0, 0.0, 0.0, 0.0, 0.0, 3.968e-10, 5.199e-07, 0.001447, 9.632e-12, 5.083e-05, 9.853e-15, 5.985e-08, 0.0, 0.0, 5.568e-15, 3.059e-20, 6.188e-05, 1.059e-12, 0.0, 0.0, 0.0, 0.0, 1.092e-25, 2.136e-05, 0.0, 2.121e-11, 0.01018, 0.04233, 0.0005028, 0.0, 0.0, 0.0, 5.44e-14, 0.1327, 0.285, 3.125e-11, 9.019e-09, 4.873e-09, 2.375e-10, 1.882e-09, 2.494e-15, 8.501e-09, 1.583e-19, 0.006815, 3.436e-17, 4.256e-07, 2.37e-21, 0.1703, 0.1229, 0.0, 0.0, 0.0, 0.0, 8.5e-09, 3.215e-16, 0.1808, 0.09481, 7.992e-12, 5.747e-19, 5.833e-23, 2.191e-27, 1.502e-17, 9.126e-09, 2.589e-20, 3.754e-15]): _vg.add([_i], _w, 'REPLACE')
_vg = ob_sheep.vertex_groups.new(name='FBR')
for _i, _w in zip([0, 1, 2, 3, 4, 5, 6, 7, 8, 9, 10, 11, 12, 13, 14, 15, 16, 17, 23, 24, 25, 28, 29, 30, 31, 35, 37, 38, 39, 40, 46, 47, 51, 52, 53, 54, 55, 56, 57, 58, 59, 62, 63, 64, 65, 66, 67, 68, 69, 70, 71, 72, 73, 74, 75, 76, 77, 78, 79, 80, 81, 82, 83, 84, 85, 86, 87, 88, 89, 90, 91, 92, 93, 94, 95, 96, 97, 98, 102, 103, 104, 105, 106, 107, 108, 109, 110, 111, 112, 113, 114, 115, 116, 117, 118, 119, 120, 121, 122, 125, 126, 127, 128, 129, 130, 131, 132, 133, 134, 137, 138, 139, 140, 141, 142, 143, 144, 145, 146, 147, 149, 150, 151, 152, 153, 154, 155, 156, 157, 158, 159, 160, 161, 164, 165, 166, 167, 168, 169, 170, 172, 173, 174, 175, 176, 177, 178, 179, 180, 181, 182, 183, 184, 185, 186, 187, 188, 189, 190, 191, 192, 193, 194, 195, 196, 197, 198, 199, 200, 201, 202, 203], [0.0, 0.0, 7.258e-06, 3.671e-12, 0.0, 0.04001, 0.0, 1.249e-21, 0.0, 0.0, 0.0, 0.0, 0.0, 0.0, 0.0, 0.0, 0.0, 0.0, 0.003549, 0.0, 0.0, 0.0, 0.0, 0.0, 0.0, 0.006832, 0.0, 0.03998, 0.02097, 0.0, 0.0, 0.0, 0.0, 8.979e-07, 1.011e-07, 0.0, 0.0, 0.0, 0.0, 0.0, 0.0, 1.689e-14, 4.229e-05, 1.33e-10, 0.0002422, 2.541e-12, 1.872e-26, 1.243e-17, 0.01806, 1.015e-14, 5.551e-07, 1.523e-19, 5.101e-11, 0.0, 0.0, 0.0, 0.0, 0.0, 0.0, 1.019e-17, 3.31e-23, 0.0, 9.331e-12, 0.0, 1.391e-25, 0.0, 0.0, 0.0, 7.175e-13, 0.0, 0.0, 0.0, 0.0, 0.0, 0.0, 0.0, 0.0, 0.0, 5.446e-24, 6.345e-09, 2.087e-32, 1.556e-07, 0.0, 7.847e-44, 0.0, 9.938e-12, 0.0, 0.0, 0.0, 6.243e-09, 0.0, 0.0, 0.0, 0.0, 0.0, 0.0, 0.0, 0.0, 0.0, 0.0, 0.0, 0.0, 0.0, 0.0, 0.0, 0.0, 0.0, 0.0, 0.0, 3.342e-09, 3.169e-10, 5.543e-17, 8.467e-21, 0.0, 0.0001104, 0.0, 0.0, 0.0, 0.0, 0.0, 0.0, 0.0, 0.0, 0.0, 3.088e-13, 4.7e-12, 0.0, 7.656e-25, 0.0, 0.0, 0.0, 0.0, 0.0, 9.646e-11, 9.211e-26, 8.487e-19, 0.0, 0.0, 0.0, 0.0, 0.0, 0.0, 0.0, 0.0, 0.0, 0.0, 3.257e-11, 5.184e-29, 0.0, 0.0, 0.0, 0.0, 0.0, 0.0, 0.0, 0.0, 1.0, 1.0, 1.0, 0.9989, 1.0, 1.0, 1.0, 1.0, 1.0, 1.0, 1.0, 1.0, 0.0, 0.0, 0.0, 0.0]): _vg.add([_i], _w, 'REPLACE')
_vg = ob_sheep.vertex_groups.new(name='BackUpper R')
for _i, _w in zip([0, 1, 2, 3, 4, 5, 6, 7, 8, 10, 11, 12, 13, 14, 23, 24, 25, 26, 27, 28, 29, 30, 35, 36, 37, 38, 39, 40, 41, 52, 53, 54, 55, 56, 57, 58, 59, 60, 61, 62, 63, 64, 65, 66, 67, 68, 69, 70, 71, 72, 73, 74, 75, 76, 77, 78, 79, 80, 81, 82, 84, 85, 86, 88, 89, 90, 91, 92, 93, 95, 102, 103, 104, 105, 106, 107, 108, 109, 110, 111, 112, 113, 114, 115, 116, 118, 125, 126, 127, 128, 129, 130, 131, 132, 137, 138, 139, 140, 141, 142, 143, 144, 149, 150, 151, 152, 153, 154, 155, 156, 157, 158, 159, 160, 164, 165, 166, 167, 168, 169, 178, 179, 180, 181, 182, 183, 184, 185, 186, 187, 188, 189, 190, 191, 192, 193, 194, 195, 196, 197, 198, 199, 200, 201, 202, 203], [9.767e-28, 9.7e-15, 0.02109, 3.932e-12, 0.003188, 0.0, 0.0, 0.0, 0.0, 1.94e-06, 0.0007084, 0.02333, 0.221, 0.005147, 1.873e-18, 4.472e-21, 7.274e-06, 0.0, 0.0, 0.01404, 0.006288, 0.03541, 1.94e-08, 0.4796, 0.5465, 5.396e-11, 1.11e-18, 0.0, 0.0, 0.0, 0.0, 0.0006796, 4.23e-09, 4.079e-09, 4.432e-08, 3.941e-15, 0.0003211, 3.152e-17, 2.509e-13, 0.0, 0.0, 0.0, 0.0, 0.0, 0.0, 0.0, 0.0, 0.0, 0.0, 0.0, 0.0, 9.378e-06, 0.004063, 8.933e-06, 6.21e-11, 0.0, 2.23e-10, 0.0, 2.056e-06, 0.0, 0.0, 0.0, 0.0, 1.089e-12, 1.137e-08, 4.885e-12, 1.235e-06, 2.963e-07, 0.0002011, 0.0, 3.964e-21, 1.239e-12, 0.0, 4.549e-07, 0.0, 0.0, 0.0, 0.0, 0.0, 0.0, 3.96e-15, 5.567e-08, 2.874e-14, 1.643e-10, 1.533e-14, 0.0, 0.0, 0.0, 0.0, 0.0, 0.0, 0.0007835, 3.117e-08, 1.426e-12, 2.115e-14, 4.17e-15, 0.0, 0.0, 0.0, 5.125e-10, 2.305e-14, 3.275e-20, 0.001911, 5.239e-08, 0.167, 1.46e-07, 6.663e-06, 1.559e-27, 2.02e-24, 0.0, 0.0, 0.0, 0.0, 0.0, 0.0, 0.0, 0.0, 0.0, 0.0, 0.0, 0.0, 0.0, 1.62e-12, 0.002734, 1.261e-13, 0.006484, 0.0, 0.0, 0.0, 0.0, 0.0, 0.0, 0.0, 0.0, 0.0, 0.0, 0.0, 0.0, 0.0, 0.0, 0.0, 0.0, 0.0, 0.0, 0.0, 0.0]): _vg.add([_i], _w, 'REPLACE')
_vg = ob_sheep.vertex_groups.new(name='BBL')
for _i, _w in zip([0, 1, 2, 3, 4, 5, 6, 9, 10, 11, 12, 13, 14, 15, 16, 17, 18, 20, 23, 24, 25, 26, 27, 28, 29, 30, 31, 35, 36, 37, 38, 39, 40, 43, 44, 46, 47, 49, 50, 51, 52, 53, 54, 55, 56, 57, 58, 59, 60, 61, 62, 63, 64, 65, 66, 67, 68, 69, 70, 71, 72, 73, 74, 75, 76, 77, 78, 79, 80, 81, 82, 83, 84, 85, 86, 87, 88, 89, 90, 91, 92, 93, 94, 95, 96, 97, 102, 103, 104, 105, 106, 107, 108, 109, 110, 111, 112, 113, 114, 115, 116, 117, 118, 119, 125, 126, 127, 129, 130, 131, 132, 133, 134, 137, 138, 139, 140, 141, 142, 143, 144, 145, 149, 150, 151, 152, 153, 154, 155, 156, 157, 158, 159, 160, 161, 164, 165, 166, 167, 168, 172, 178, 179, 180, 181, 182, 183, 184, 185, 186, 187, 188, 189, 190, 191, 192, 193, 194, 195, 196, 197, 198, 199, 200, 201, 202, 203], [3.096e-07, 3.031e-06, 2.473e-08, 2.382e-11, 0.0, 1.847e-11, 0.0, 0.0, 9.108e-08, 1.824e-07, 1.279e-09, 3.02e-10, 0.0007048, 0.0, 0.0, 0.0, 0.0, 0.0, 3.065e-07, 1.18e-07, 0.001711, 0.0, 0.0, 4.444e-13, 3.993e-07, 0.0003809, 0.0, 4.872e-15, 4.879e-06, 3.177e-08, 4.749e-20, 6.894e-13, 0.0, 0.0, 0.0, 0.0, 0.0, 0.0, 0.0, 0.0, 0.0, 1.835e-06, 0.9999, 0.9971, 1.0, 0.9795, 1.0, 1.0, 1.0, 1.0, 4.49e-06, 2.503e-05, 2.847e-08, 9.548e-07, 0.0, 0.0, 0.0, 0.0, 0.0, 0.0, 0.0, 0.0, 1.0, 0.9689, 1.0, 1.0, 0.0, 3.626e-10, 1.39e-06, 3.016e-31, 0.0, 0.0, 0.0, 0.0, 0.0, 0.0, 7.429e-12, 0.01105, 2.139e-12, 0.007654, 2.902e-19, 1.938e-19, 0.0, 0.0, 0.0, 0.0, 0.0, 1.271e-17, 0.0, 2.818e-12, 0.0, 0.0, 0.0, 0.0, 0.0, 0.0, 9.332e-05, 2.317e-12, 2.185e-05, 4.808e-11, 1.818e-17, 0.0, 0.0, 0.0, 0.0, 0.0, 0.0, 0.0, 0.0001743, 2.506e-08, 6.787e-08, 0.0, 0.0, 0.001532, 2.622e-10, 0.0, 0.0, 0.0, 1.809e-12, 1.102e-09, 1.856e-12, 0.0, 2.863e-25, 1.698e-22, 0.0001272, 1.764e-09, 1.413e-08, 1.843e-07, 2.008e-18, 0.0, 0.0, 0.0, 0.0, 0.0, 0.0, 0.0, 0.0, 0.0, 0.0, 0.0, 0.0, 0.0, 0.0, 0.000186, 7.239e-06, 1.558e-07, 3.667e-16, 0.02256, 1.397e-06, 0.0, 0.0, 0.0, 0.0, 0.0, 0.0, 0.0, 0.0, 0.0, 0.0, 0.0, 0.0, 0.0, 0.0, 1.091e-06, 1.544e-10, 0.0, 0.01297]): _vg.add([_i], _w, 'REPLACE')
_m = ob_sheep.modifiers.new('Armature', 'ARMATURE')
_m.object = ob_armature
ob_camera.location = (0.0115, 11.13, 1.028)
ob_camera.rotation_euler = (-1.571, 3.142, 0.1011)
ob_camera.lineart.crease_threshold = 0.0

# ---- collection membership
col_collection_1.objects.link(ob_armature)
col_collection_1.objects.link(ob_sheep)
col_collection_1.objects.link(ob_camera)

# ---- scene / render settings (as saved in the file)
scene.camera = ob_camera
scene.frame_start = 1; scene.frame_end = 19; scene.frame_set(15)
scene.render.engine = 'BLENDER_EEVEE_NEXT'
scene.render.resolution_percentage = 50
scene.render.dither_intensity = 0.0
scene.cycles.use_denoising = False
scene.cycles.samples = 128
scene.cycles.sampling_pattern = 'TABULATED_SOBOL'
scene.cycles.light_sampling_threshold = 0.0
scene.cycles.use_adaptive_sampling = False
scene.cycles.use_light_tree = False
scene.cycles.blur_glossy = 0.0
scene.cycles.sample_clamp_indirect = 0.0
scene.view_settings.view_transform = 'Standard'
bpy.context.view_layer.update()

# ---- added for rendering (the .blend has no usable light): sun
light_auto_sun = bpy.data.lights.new('AutoSun', 'SUN')
light_auto_sun.energy = 3.0
light_auto_sun.angle = 0.0523599
ob_auto_sun = bpy.data.objects.new('AutoSun', light_auto_sun)
scene.collection.objects.link(ob_auto_sun)
ob_auto_sun.rotation_euler = (0.872665, 0.174533, 0.523599)
bpy.context.view_layer.update()
